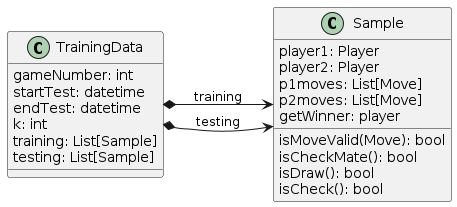

The diagram above was rendered by PlantUML. Its source (embedded in the PNG):
@startuml FinalLogic
left to right direction
class TrainingData
{
    gameNumber: int
    startTest: datetime
    endTest: datetime
    k: int
    training: List[Sample]
    testing: List[Sample]
}

class Sample
{
    player1: Player
    player2: Player
    p1moves: List[Move]
    p2moves: List[Move]
    isMoveValid(Move): bool
    isCheckMate(): bool
    isDraw(): bool
    isCheck(): bool
    getWinner: player
}

TrainingData *--> Sample: training
TrainingData *--> Sample: testing

@enduml